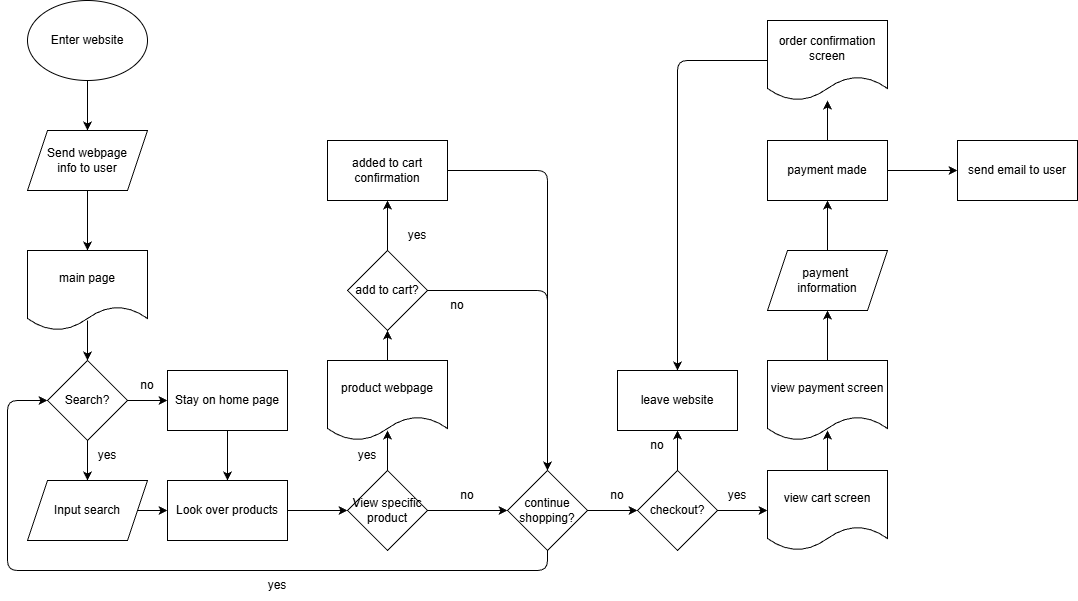

The diagram above was exported from draw.io. Its source (the exported page's mxGraphModel, read from the mxfile embedded in the PNG):
<mxGraphModel dx="1064" dy="779" grid="1" gridSize="10" guides="1" tooltips="1" connect="1" arrows="1" fold="1" page="1" pageScale="1" pageWidth="1100" pageHeight="1700" math="0" shadow="0">
  <root>
    <mxCell id="0" />
    <mxCell id="1" parent="0" />
    <mxCell id="21" style="edgeStyle=none;html=1;entryX=0.5;entryY=0;entryDx=0;entryDy=0;" edge="1" parent="1" source="3" target="20">
      <mxGeometry relative="1" as="geometry" />
    </mxCell>
    <mxCell id="3" value="Enter website" style="ellipse;whiteSpace=wrap;html=1;" vertex="1" parent="1">
      <mxGeometry x="30" y="60" width="120" height="80" as="geometry" />
    </mxCell>
    <mxCell id="17" style="edgeStyle=none;html=1;entryX=0.5;entryY=0;entryDx=0;entryDy=0;" edge="1" parent="1" target="16">
      <mxGeometry relative="1" as="geometry">
        <mxPoint x="90" y="380" as="sourcePoint" />
      </mxGeometry>
    </mxCell>
    <mxCell id="7" value="main page" style="shape=document;whiteSpace=wrap;html=1;boundedLbl=1;" vertex="1" parent="1">
      <mxGeometry x="30" y="310" width="120" height="80" as="geometry" />
    </mxCell>
    <mxCell id="57" style="edgeStyle=none;html=1;entryX=0.5;entryY=0;entryDx=0;entryDy=0;" edge="1" parent="1" source="16" target="56">
      <mxGeometry relative="1" as="geometry" />
    </mxCell>
    <mxCell id="61" style="edgeStyle=none;html=1;entryX=0;entryY=0.5;entryDx=0;entryDy=0;" edge="1" parent="1" source="16" target="60">
      <mxGeometry relative="1" as="geometry" />
    </mxCell>
    <mxCell id="16" value="Search?" style="rhombus;whiteSpace=wrap;html=1;" vertex="1" parent="1">
      <mxGeometry x="50" y="420" width="80" height="80" as="geometry" />
    </mxCell>
    <mxCell id="22" style="edgeStyle=none;html=1;entryX=0.5;entryY=0;entryDx=0;entryDy=0;" edge="1" parent="1" source="20" target="7">
      <mxGeometry relative="1" as="geometry" />
    </mxCell>
    <mxCell id="20" value="Send webpage&lt;div&gt;info to user&lt;/div&gt;" style="shape=parallelogram;perimeter=parallelogramPerimeter;whiteSpace=wrap;html=1;fixedSize=1;" vertex="1" parent="1">
      <mxGeometry x="30" y="190" width="120" height="60" as="geometry" />
    </mxCell>
    <mxCell id="64" style="edgeStyle=none;html=1;" edge="1" parent="1" source="56" target="63">
      <mxGeometry relative="1" as="geometry" />
    </mxCell>
    <mxCell id="56" value="Input search" style="shape=parallelogram;perimeter=parallelogramPerimeter;whiteSpace=wrap;html=1;fixedSize=1;" vertex="1" parent="1">
      <mxGeometry x="30" y="540" width="120" height="60" as="geometry" />
    </mxCell>
    <mxCell id="58" value="yes" style="text;html=1;align=center;verticalAlign=middle;whiteSpace=wrap;rounded=0;" vertex="1" parent="1">
      <mxGeometry x="80" y="500" width="60" height="30" as="geometry" />
    </mxCell>
    <mxCell id="65" style="edgeStyle=none;html=1;entryX=0.5;entryY=0;entryDx=0;entryDy=0;" edge="1" parent="1" source="60" target="63">
      <mxGeometry relative="1" as="geometry" />
    </mxCell>
    <mxCell id="60" value="Stay on home page" style="rounded=0;whiteSpace=wrap;html=1;" vertex="1" parent="1">
      <mxGeometry x="170" y="430" width="120" height="60" as="geometry" />
    </mxCell>
    <mxCell id="62" value="no" style="text;html=1;align=center;verticalAlign=middle;whiteSpace=wrap;rounded=0;" vertex="1" parent="1">
      <mxGeometry x="120" y="430" width="60" height="30" as="geometry" />
    </mxCell>
    <mxCell id="68" style="edgeStyle=none;html=1;entryX=0;entryY=0.5;entryDx=0;entryDy=0;" edge="1" parent="1" source="63" target="66">
      <mxGeometry relative="1" as="geometry" />
    </mxCell>
    <mxCell id="63" value="Look over products" style="rounded=0;whiteSpace=wrap;html=1;" vertex="1" parent="1">
      <mxGeometry x="170" y="540" width="120" height="60" as="geometry" />
    </mxCell>
    <mxCell id="70" style="edgeStyle=none;html=1;entryX=0.5;entryY=1;entryDx=0;entryDy=0;" edge="1" parent="1" source="66">
      <mxGeometry relative="1" as="geometry">
        <mxPoint x="390" y="490" as="targetPoint" />
      </mxGeometry>
    </mxCell>
    <mxCell id="85" style="edgeStyle=none;html=1;entryX=0;entryY=0.5;entryDx=0;entryDy=0;" edge="1" parent="1" source="66" target="84">
      <mxGeometry relative="1" as="geometry" />
    </mxCell>
    <mxCell id="66" value="View specific product" style="rhombus;whiteSpace=wrap;html=1;" vertex="1" parent="1">
      <mxGeometry x="350" y="530" width="80" height="80" as="geometry" />
    </mxCell>
    <mxCell id="71" value="yes" style="text;html=1;align=center;verticalAlign=middle;whiteSpace=wrap;rounded=0;" vertex="1" parent="1">
      <mxGeometry x="340" y="500" width="60" height="30" as="geometry" />
    </mxCell>
    <mxCell id="75" style="edgeStyle=none;html=1;" edge="1" parent="1" target="74">
      <mxGeometry relative="1" as="geometry">
        <mxPoint x="390" y="430" as="sourcePoint" />
      </mxGeometry>
    </mxCell>
    <mxCell id="78" style="edgeStyle=none;html=1;" edge="1" parent="1" source="74" target="77">
      <mxGeometry relative="1" as="geometry" />
    </mxCell>
    <mxCell id="87" style="edgeStyle=none;html=1;exitX=1;exitY=0.5;exitDx=0;exitDy=0;" edge="1" parent="1" source="74" target="84">
      <mxGeometry relative="1" as="geometry">
        <mxPoint x="460" y="350" as="sourcePoint" />
        <Array as="points">
          <mxPoint x="550" y="350" />
          <mxPoint x="550" y="410" />
        </Array>
      </mxGeometry>
    </mxCell>
    <mxCell id="74" value="add to cart?" style="rhombus;whiteSpace=wrap;html=1;" vertex="1" parent="1">
      <mxGeometry x="350" y="310" width="80" height="80" as="geometry" />
    </mxCell>
    <mxCell id="108" style="edgeStyle=none;html=1;entryX=0.5;entryY=0;entryDx=0;entryDy=0;" edge="1" parent="1" source="77" target="84">
      <mxGeometry relative="1" as="geometry">
        <Array as="points">
          <mxPoint x="550" y="230" />
        </Array>
      </mxGeometry>
    </mxCell>
    <mxCell id="77" value="added to cart confirmation" style="rounded=0;whiteSpace=wrap;html=1;" vertex="1" parent="1">
      <mxGeometry x="330" y="200" width="120" height="60" as="geometry" />
    </mxCell>
    <mxCell id="79" value="yes" style="text;html=1;align=center;verticalAlign=middle;whiteSpace=wrap;rounded=0;" vertex="1" parent="1">
      <mxGeometry x="390" y="280" width="60" height="30" as="geometry" />
    </mxCell>
    <mxCell id="94" style="edgeStyle=none;html=1;entryX=0;entryY=0.5;entryDx=0;entryDy=0;" edge="1" parent="1" source="84" target="93">
      <mxGeometry relative="1" as="geometry" />
    </mxCell>
    <mxCell id="104" style="edgeStyle=none;html=1;entryX=0;entryY=0.5;entryDx=0;entryDy=0;exitX=0.5;exitY=1;exitDx=0;exitDy=0;" edge="1" parent="1" source="84" target="16">
      <mxGeometry relative="1" as="geometry">
        <Array as="points">
          <mxPoint x="550" y="630" />
          <mxPoint x="280" y="630" />
          <mxPoint x="10" y="630" />
          <mxPoint x="10" y="460" />
        </Array>
      </mxGeometry>
    </mxCell>
    <mxCell id="84" value="continue shopping?" style="rhombus;whiteSpace=wrap;html=1;" vertex="1" parent="1">
      <mxGeometry x="510" y="530" width="80" height="80" as="geometry" />
    </mxCell>
    <mxCell id="86" value="no" style="text;html=1;align=center;verticalAlign=middle;whiteSpace=wrap;rounded=0;" vertex="1" parent="1">
      <mxGeometry x="440" y="540" width="60" height="30" as="geometry" />
    </mxCell>
    <mxCell id="88" value="no" style="text;html=1;align=center;verticalAlign=middle;whiteSpace=wrap;rounded=0;" vertex="1" parent="1">
      <mxGeometry x="430" y="350" width="60" height="30" as="geometry" />
    </mxCell>
    <mxCell id="97" style="edgeStyle=none;html=1;entryX=0.5;entryY=1;entryDx=0;entryDy=0;" edge="1" parent="1" source="93" target="96">
      <mxGeometry relative="1" as="geometry" />
    </mxCell>
    <mxCell id="101" style="edgeStyle=none;html=1;" edge="1" parent="1" source="93" target="100">
      <mxGeometry relative="1" as="geometry" />
    </mxCell>
    <mxCell id="93" value="checkout?" style="rhombus;whiteSpace=wrap;html=1;" vertex="1" parent="1">
      <mxGeometry x="640" y="530" width="80" height="80" as="geometry" />
    </mxCell>
    <mxCell id="95" value="no" style="text;html=1;align=center;verticalAlign=middle;whiteSpace=wrap;rounded=0;" vertex="1" parent="1">
      <mxGeometry x="590" y="540" width="60" height="30" as="geometry" />
    </mxCell>
    <mxCell id="96" value="leave website" style="rounded=0;whiteSpace=wrap;html=1;" vertex="1" parent="1">
      <mxGeometry x="620" y="430" width="120" height="60" as="geometry" />
    </mxCell>
    <mxCell id="98" value="no" style="text;html=1;align=center;verticalAlign=middle;whiteSpace=wrap;rounded=0;" vertex="1" parent="1">
      <mxGeometry x="630" y="490" width="60" height="30" as="geometry" />
    </mxCell>
    <mxCell id="100" value="view cart screen" style="shape=document;whiteSpace=wrap;html=1;boundedLbl=1;" vertex="1" parent="1">
      <mxGeometry x="770" y="530" width="120" height="80" as="geometry" />
    </mxCell>
    <mxCell id="102" value="yes" style="text;html=1;align=center;verticalAlign=middle;whiteSpace=wrap;rounded=0;" vertex="1" parent="1">
      <mxGeometry x="710" y="540" width="60" height="30" as="geometry" />
    </mxCell>
    <mxCell id="103" value="product webpage" style="shape=document;whiteSpace=wrap;html=1;boundedLbl=1;" vertex="1" parent="1">
      <mxGeometry x="330" y="420" width="120" height="80" as="geometry" />
    </mxCell>
    <mxCell id="105" value="yes" style="text;html=1;align=center;verticalAlign=middle;whiteSpace=wrap;rounded=0;" vertex="1" parent="1">
      <mxGeometry x="250" y="630" width="60" height="30" as="geometry" />
    </mxCell>
    <mxCell id="113" style="edgeStyle=none;html=1;entryX=0.5;entryY=1;entryDx=0;entryDy=0;" edge="1" parent="1" source="109" target="112">
      <mxGeometry relative="1" as="geometry" />
    </mxCell>
    <mxCell id="109" value="view payment screen" style="shape=document;whiteSpace=wrap;html=1;boundedLbl=1;" vertex="1" parent="1">
      <mxGeometry x="770" y="420" width="120" height="80" as="geometry" />
    </mxCell>
    <mxCell id="111" style="edgeStyle=none;html=1;entryX=0.5;entryY=0.875;entryDx=0;entryDy=0;entryPerimeter=0;" edge="1" parent="1" source="100" target="109">
      <mxGeometry relative="1" as="geometry" />
    </mxCell>
    <mxCell id="115" style="edgeStyle=none;html=1;entryX=0.5;entryY=1;entryDx=0;entryDy=0;" edge="1" parent="1" source="112" target="114">
      <mxGeometry relative="1" as="geometry" />
    </mxCell>
    <mxCell id="112" value="payment&amp;nbsp;&lt;div&gt;information&lt;/div&gt;" style="shape=parallelogram;perimeter=parallelogramPerimeter;whiteSpace=wrap;html=1;fixedSize=1;" vertex="1" parent="1">
      <mxGeometry x="770" y="310" width="120" height="60" as="geometry" />
    </mxCell>
    <mxCell id="118" style="edgeStyle=none;html=1;" edge="1" parent="1" source="114" target="116">
      <mxGeometry relative="1" as="geometry" />
    </mxCell>
    <mxCell id="121" style="edgeStyle=none;html=1;entryX=0;entryY=0.5;entryDx=0;entryDy=0;" edge="1" parent="1" source="114" target="119">
      <mxGeometry relative="1" as="geometry" />
    </mxCell>
    <mxCell id="114" value="payment made" style="rounded=0;whiteSpace=wrap;html=1;" vertex="1" parent="1">
      <mxGeometry x="770" y="200" width="120" height="60" as="geometry" />
    </mxCell>
    <mxCell id="122" style="edgeStyle=none;html=1;entryX=0.5;entryY=0;entryDx=0;entryDy=0;" edge="1" parent="1" source="116" target="96">
      <mxGeometry relative="1" as="geometry">
        <Array as="points">
          <mxPoint x="680" y="120" />
        </Array>
      </mxGeometry>
    </mxCell>
    <mxCell id="116" value="order confirmation screen" style="shape=document;whiteSpace=wrap;html=1;boundedLbl=1;" vertex="1" parent="1">
      <mxGeometry x="770" y="80" width="120" height="80" as="geometry" />
    </mxCell>
    <mxCell id="119" value="send email to user" style="rounded=0;whiteSpace=wrap;html=1;" vertex="1" parent="1">
      <mxGeometry x="960" y="200" width="120" height="60" as="geometry" />
    </mxCell>
  </root>
</mxGraphModel>